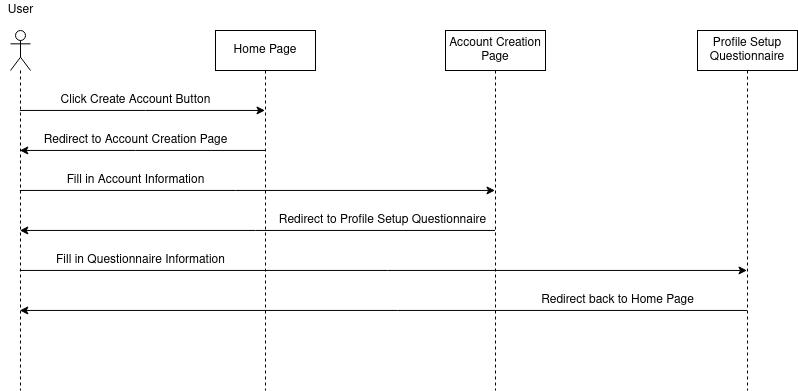

The diagram above was exported from draw.io. Its source (the exported page's mxGraphModel, read from the mxfile embedded in the PNG):
<mxGraphModel dx="906" dy="929" grid="1" gridSize="10" guides="1" tooltips="1" connect="1" arrows="1" fold="1" page="1" pageScale="1" pageWidth="850" pageHeight="1100" math="0" shadow="0">
  <root>
    <mxCell id="0" />
    <mxCell id="1" parent="0" />
    <mxCell id="3WsKUkD42NDGltsz3xwy-2" style="edgeStyle=orthogonalEdgeStyle;rounded=0;orthogonalLoop=1;jettySize=auto;html=1;" edge="1" parent="1" source="3WsKUkD42NDGltsz3xwy-4" target="3WsKUkD42NDGltsz3xwy-6">
      <mxGeometry relative="1" as="geometry">
        <Array as="points">
          <mxPoint x="298" y="480" />
          <mxPoint x="298" y="480" />
        </Array>
      </mxGeometry>
    </mxCell>
    <mxCell id="3WsKUkD42NDGltsz3xwy-3" style="edgeStyle=orthogonalEdgeStyle;rounded=0;orthogonalLoop=1;jettySize=auto;html=1;" edge="1" parent="1" source="3WsKUkD42NDGltsz3xwy-4" target="3WsKUkD42NDGltsz3xwy-11">
      <mxGeometry relative="1" as="geometry">
        <Array as="points">
          <mxPoint x="388" y="560" />
          <mxPoint x="388" y="560" />
        </Array>
      </mxGeometry>
    </mxCell>
    <mxCell id="3WsKUkD42NDGltsz3xwy-15" style="edgeStyle=orthogonalEdgeStyle;rounded=0;orthogonalLoop=1;jettySize=auto;html=1;" edge="1" parent="1" source="3WsKUkD42NDGltsz3xwy-4" target="3WsKUkD42NDGltsz3xwy-14">
      <mxGeometry relative="1" as="geometry">
        <Array as="points">
          <mxPoint x="540" y="640" />
          <mxPoint x="540" y="640" />
        </Array>
      </mxGeometry>
    </mxCell>
    <mxCell id="3WsKUkD42NDGltsz3xwy-4" value="" style="shape=umlLifeline;participant=umlActor;perimeter=lifelinePerimeter;whiteSpace=wrap;html=1;container=1;collapsible=0;recursiveResize=0;verticalAlign=top;spacingTop=36;outlineConnect=0;" vertex="1" parent="1">
      <mxGeometry x="163" y="400" width="20" height="360" as="geometry" />
    </mxCell>
    <mxCell id="3WsKUkD42NDGltsz3xwy-5" style="edgeStyle=orthogonalEdgeStyle;rounded=0;orthogonalLoop=1;jettySize=auto;html=1;" edge="1" parent="1" source="3WsKUkD42NDGltsz3xwy-6" target="3WsKUkD42NDGltsz3xwy-4">
      <mxGeometry relative="1" as="geometry">
        <Array as="points">
          <mxPoint x="288" y="520" />
          <mxPoint x="288" y="520" />
        </Array>
      </mxGeometry>
    </mxCell>
    <mxCell id="3WsKUkD42NDGltsz3xwy-6" value="Home Page" style="shape=umlLifeline;perimeter=lifelinePerimeter;whiteSpace=wrap;html=1;container=1;collapsible=0;recursiveResize=0;outlineConnect=0;" vertex="1" parent="1">
      <mxGeometry x="368" y="400" width="100" height="360" as="geometry" />
    </mxCell>
    <mxCell id="3WsKUkD42NDGltsz3xwy-7" value="User" style="text;html=1;resizable=0;autosize=1;align=center;verticalAlign=middle;points=[];fillColor=none;strokeColor=none;rounded=0;" vertex="1" parent="1">
      <mxGeometry x="153" y="370" width="40" height="20" as="geometry" />
    </mxCell>
    <mxCell id="3WsKUkD42NDGltsz3xwy-8" value="Click Create Account Button" style="text;html=1;resizable=0;autosize=1;align=center;verticalAlign=middle;points=[];fillColor=none;strokeColor=none;rounded=0;" vertex="1" parent="1">
      <mxGeometry x="203" y="460" width="170" height="20" as="geometry" />
    </mxCell>
    <mxCell id="3WsKUkD42NDGltsz3xwy-9" value="Redirect to Account Creation Page" style="text;html=1;resizable=0;autosize=1;align=center;verticalAlign=middle;points=[];fillColor=none;strokeColor=none;rounded=0;" vertex="1" parent="1">
      <mxGeometry x="188" y="500" width="200" height="20" as="geometry" />
    </mxCell>
    <mxCell id="3WsKUkD42NDGltsz3xwy-10" style="edgeStyle=orthogonalEdgeStyle;rounded=0;orthogonalLoop=1;jettySize=auto;html=1;" edge="1" parent="1" source="3WsKUkD42NDGltsz3xwy-11" target="3WsKUkD42NDGltsz3xwy-4">
      <mxGeometry relative="1" as="geometry">
        <Array as="points">
          <mxPoint x="408" y="600" />
          <mxPoint x="408" y="600" />
        </Array>
      </mxGeometry>
    </mxCell>
    <mxCell id="3WsKUkD42NDGltsz3xwy-11" value="Account Creation Page" style="shape=umlLifeline;perimeter=lifelinePerimeter;whiteSpace=wrap;html=1;container=1;collapsible=0;recursiveResize=0;outlineConnect=0;" vertex="1" parent="1">
      <mxGeometry x="598" y="400" width="100" height="360" as="geometry" />
    </mxCell>
    <mxCell id="3WsKUkD42NDGltsz3xwy-12" value="Fill in Account Information" style="text;html=1;resizable=0;autosize=1;align=center;verticalAlign=middle;points=[];fillColor=none;strokeColor=none;rounded=0;" vertex="1" parent="1">
      <mxGeometry x="213" y="540" width="150" height="20" as="geometry" />
    </mxCell>
    <mxCell id="3WsKUkD42NDGltsz3xwy-13" value="Redirect  to Profile Setup Questionnaire" style="text;html=1;resizable=0;autosize=1;align=center;verticalAlign=middle;points=[];fillColor=none;strokeColor=none;rounded=0;" vertex="1" parent="1">
      <mxGeometry x="425" y="580" width="220" height="20" as="geometry" />
    </mxCell>
    <mxCell id="3WsKUkD42NDGltsz3xwy-17" style="edgeStyle=orthogonalEdgeStyle;rounded=0;orthogonalLoop=1;jettySize=auto;html=1;" edge="1" parent="1" source="3WsKUkD42NDGltsz3xwy-14" target="3WsKUkD42NDGltsz3xwy-4">
      <mxGeometry relative="1" as="geometry">
        <Array as="points">
          <mxPoint x="550" y="680" />
          <mxPoint x="550" y="680" />
        </Array>
      </mxGeometry>
    </mxCell>
    <mxCell id="3WsKUkD42NDGltsz3xwy-14" value="Profile Setup Questionnaire" style="shape=umlLifeline;perimeter=lifelinePerimeter;whiteSpace=wrap;html=1;container=1;collapsible=0;recursiveResize=0;outlineConnect=0;" vertex="1" parent="1">
      <mxGeometry x="850" y="400" width="100" height="360" as="geometry" />
    </mxCell>
    <mxCell id="3WsKUkD42NDGltsz3xwy-16" value="Fill in Questionnaire Information" style="text;html=1;resizable=0;autosize=1;align=center;verticalAlign=middle;points=[];fillColor=none;strokeColor=none;rounded=0;" vertex="1" parent="1">
      <mxGeometry x="203" y="620" width="180" height="20" as="geometry" />
    </mxCell>
    <mxCell id="3WsKUkD42NDGltsz3xwy-18" value="Redirect back to Home Page" style="text;html=1;resizable=0;autosize=1;align=center;verticalAlign=middle;points=[];fillColor=none;strokeColor=none;rounded=0;" vertex="1" parent="1">
      <mxGeometry x="685" y="660" width="170" height="20" as="geometry" />
    </mxCell>
  </root>
</mxGraphModel>